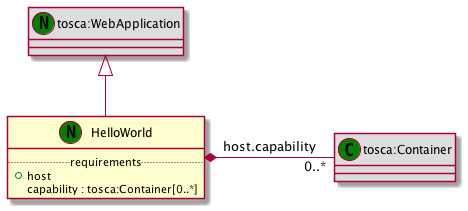

The diagram above was rendered by PlantUML. Its source (embedded in the PNG):
@startuml
set namespaceSeparator none
class "tosca:WebApplication" as tosca_WebApplication_NT << (N,green) >> #DDDDDD
class "HelloWorld" as HelloWorld_NT << (N,green) >> {
.. requirements ..
+host
 capability : tosca:Container[0..*]
}
class "tosca:Container" as tosca_Container_CT << (C,green) >> #DDDDDD
tosca_WebApplication_NT <|-- HelloWorld_NT
HelloWorld_NT *- "0..*" tosca_Container_CT : host.capability
@enduml